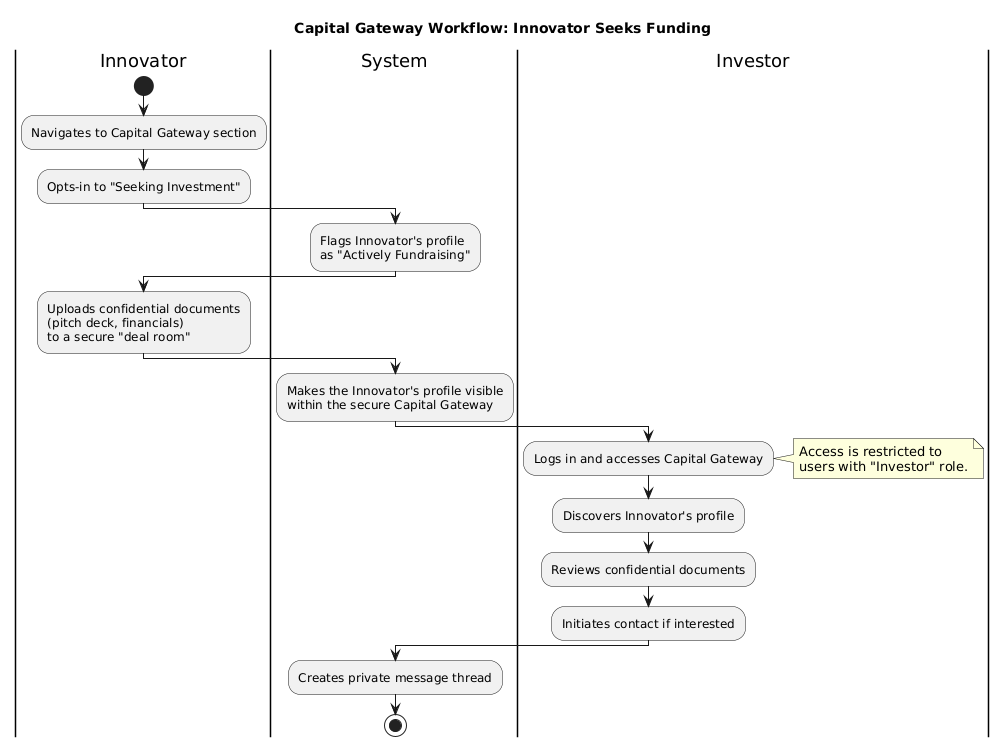

The diagram above was rendered by PlantUML. Its source (embedded in the PNG):
@startuml
' Activity Diagram 4: Innovator Seeks Funding via Capital Gateway
    
     title "Capital Gateway Workflow: Innovator Seeks Funding"
    
     |Innovator|
     |System|
     |Investor|
    
    |Innovator|
    start
    :Navigates to Capital Gateway section;
    :Opts-in to "Seeking Investment";
   
    |System|
    :Flags Innovator's profile\nas "Actively Fundraising";
   
    |Innovator|
    :Uploads confidential documents\n(pitch deck, financials)\nto a secure "deal room";
   
    |System|
    :Makes the Innovator's profile visible\nwithin the secure Capital Gateway;
   
    |Investor|
    :Logs in and accesses Capital Gateway;
    note right: Access is restricted to\nusers with "Investor" role.
    :Discovers Innovator's profile;
    :Reviews confidential documents;
    :Initiates contact if interested;
   
    |System|
    :Creates private message thread;
    stop
@enduml